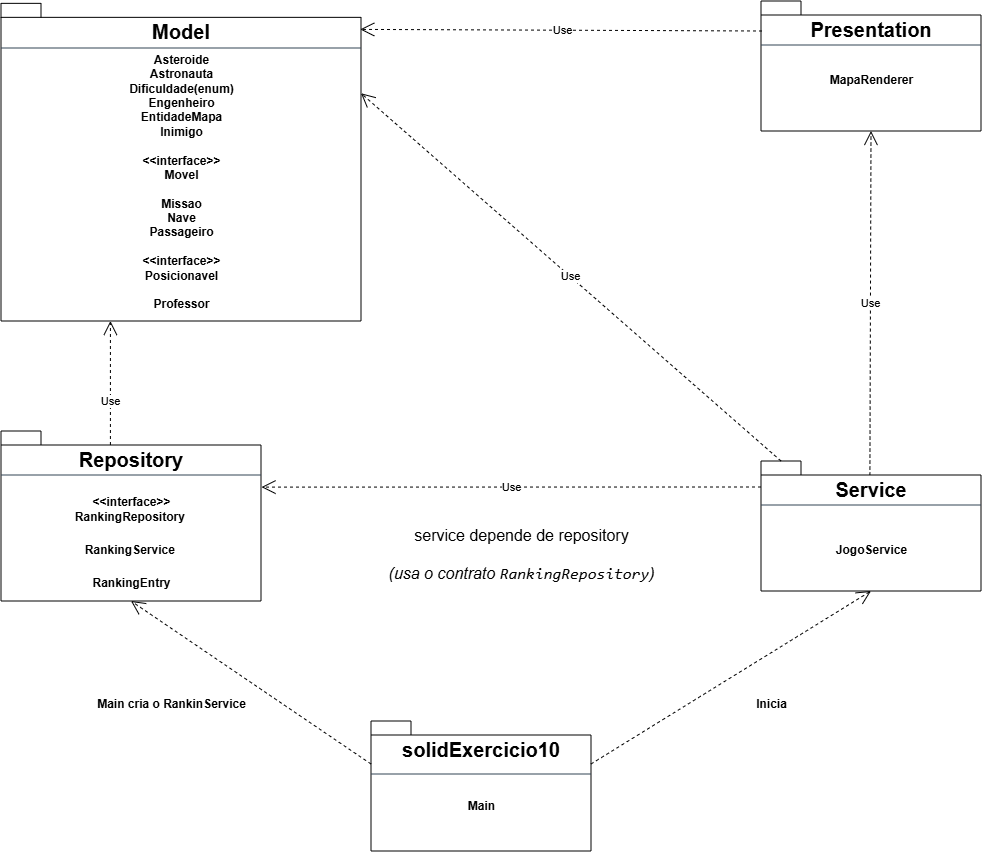

The diagram above was exported from draw.io. Its source (the exported page's mxGraphModel, read from the mxfile embedded in the PNG):
<mxGraphModel dx="1780" dy="990" grid="1" gridSize="10" guides="1" tooltips="1" connect="1" arrows="1" fold="1" page="1" pageScale="1" pageWidth="1654" pageHeight="1169" math="0" shadow="0">
  <root>
    <mxCell id="0" />
    <mxCell id="1" parent="0" />
    <mxCell id="nWcqVMflStuILCN8w5f7-11" connectable="0" parent="1" style="group" value="" vertex="1">
      <mxGeometry height="130" width="220" x="1097" y="154" as="geometry" />
    </mxCell>
    <mxCell id="nWcqVMflStuILCN8w5f7-12" parent="nWcqVMflStuILCN8w5f7-11" style="shape=folder;fontStyle=1;spacingTop=10;tabWidth=40;tabHeight=14;tabPosition=left;html=1;whiteSpace=wrap;verticalAlign=top;" value="&lt;font style=&quot;font-size: 20px;&quot;&gt;Presentation&lt;/font&gt;" vertex="1">
      <mxGeometry height="130" width="220" as="geometry" />
    </mxCell>
    <mxCell id="nWcqVMflStuILCN8w5f7-13" parent="nWcqVMflStuILCN8w5f7-11" style="text;align=center;fontStyle=1;verticalAlign=middle;spacingLeft=3;spacingRight=3;strokeColor=none;rotatable=0;points=[[0,0.5],[1,0.5]];portConstraint=eastwest;html=1;" value="MapaRenderer" vertex="1">
      <mxGeometry height="19.88235294117647" width="67.6923076923077" x="76.15384615384615" y="69.99588235294118" as="geometry" />
    </mxCell>
    <mxCell id="nWcqVMflStuILCN8w5f7-25" parent="nWcqVMflStuILCN8w5f7-11" style="line;strokeWidth=1;fillColor=#647687;align=left;verticalAlign=middle;spacingTop=-1;spacingLeft=3;spacingRight=3;rotatable=0;labelPosition=right;points=[];portConstraint=eastwest;strokeColor=#314354;fontColor=#ffffff;" value="" vertex="1">
      <mxGeometry height="8" width="220" y="40" as="geometry" />
    </mxCell>
    <mxCell id="nWcqVMflStuILCN8w5f7-19" connectable="0" parent="1" style="group;" value="" vertex="1">
      <mxGeometry height="270" width="360" x="337" y="204" as="geometry" />
    </mxCell>
    <mxCell id="nWcqVMflStuILCN8w5f7-20" parent="nWcqVMflStuILCN8w5f7-19" style="shape=folder;fontStyle=1;spacingTop=10;tabWidth=40;tabHeight=14;tabPosition=left;html=1;whiteSpace=wrap;verticalAlign=top;" value="&lt;font style=&quot;font-size: 20px;&quot;&gt;Model&lt;/font&gt;" vertex="1">
      <mxGeometry height="317.6470588235294" width="360" y="-47.64705882352941" as="geometry" />
    </mxCell>
    <mxCell id="nWcqVMflStuILCN8w5f7-21" parent="nWcqVMflStuILCN8w5f7-19" style="text;align=center;fontStyle=1;verticalAlign=middle;spacingLeft=3;spacingRight=3;strokeColor=none;rotatable=0;points=[[0,0.5],[1,0.5]];portConstraint=eastwest;html=1;" value="Asteroide&lt;div&gt;Astronauta&lt;/div&gt;&lt;div&gt;Dificuldade(enum)&lt;/div&gt;&lt;div&gt;Engenheiro&lt;/div&gt;&lt;div&gt;EntidadeMapa&lt;/div&gt;&lt;div&gt;Inimigo&lt;/div&gt;&lt;div&gt;&lt;br&gt;&lt;/div&gt;&lt;div&gt;&amp;lt;&amp;lt;interface&amp;gt;&amp;gt;&lt;div&gt;Movel&lt;/div&gt;&lt;/div&gt;&lt;div&gt;&lt;br&gt;&lt;/div&gt;&lt;div&gt;Missao&lt;/div&gt;&lt;div&gt;Nave&lt;/div&gt;&lt;div&gt;Passageiro&lt;/div&gt;&lt;div&gt;&lt;br&gt;&lt;/div&gt;&lt;div&gt;&amp;lt;&amp;lt;interface&amp;gt;&amp;gt;&lt;div&gt;Posicionavel&lt;/div&gt;&lt;/div&gt;&lt;div&gt;&lt;br&gt;&lt;/div&gt;&lt;div&gt;Professor&lt;/div&gt;&lt;div&gt;&lt;br&gt;&lt;/div&gt;" vertex="1">
      <mxGeometry height="87.16235294117648" width="99.3103448275862" x="130.3448275862069" y="95.29411764705883" as="geometry" />
    </mxCell>
    <mxCell id="nWcqVMflStuILCN8w5f7-24" parent="nWcqVMflStuILCN8w5f7-19" style="line;strokeWidth=1;fillColor=#647687;align=left;verticalAlign=middle;spacingTop=-1;spacingLeft=3;spacingRight=3;rotatable=0;labelPosition=right;points=[];portConstraint=eastwest;strokeColor=#314354;fontColor=#ffffff;" value="" vertex="1">
      <mxGeometry height="8" width="360" y="-7" as="geometry" />
    </mxCell>
    <mxCell id="nWcqVMflStuILCN8w5f7-29" edge="1" parent="1" style="endArrow=open;endSize=12;dashed=1;html=1;rounded=0;entryX=0.998;entryY=0.082;entryDx=0;entryDy=0;entryPerimeter=0;" target="nWcqVMflStuILCN8w5f7-20" value="Use">
      <mxGeometry relative="1" width="160" as="geometry">
        <mxPoint x="1098" y="184" as="sourcePoint" />
        <mxPoint x="707" y="184" as="targetPoint" />
      </mxGeometry>
    </mxCell>
    <mxCell id="nWcqVMflStuILCN8w5f7-31" edge="1" parent="1" style="endArrow=open;endSize=12;dashed=1;html=1;rounded=0;exitX=0;exitY=0;exitDx=0;exitDy=43;exitPerimeter=0;entryX=1.002;entryY=0.33;entryDx=0;entryDy=0;entryPerimeter=0;" target="nWcqVMflStuILCN8w5f7-60" value="Use">
      <mxGeometry relative="1" width="160" x="0.001" as="geometry">
        <mxPoint as="offset" />
        <mxPoint x="1097" y="640" as="sourcePoint" />
        <mxPoint x="600" y="640" as="targetPoint" />
      </mxGeometry>
    </mxCell>
    <mxCell id="nWcqVMflStuILCN8w5f7-32" edge="1" parent="1" style="endArrow=open;endSize=12;dashed=1;html=1;rounded=0;exitX=0;exitY=0;exitDx=150;exitDy=14;exitPerimeter=0;" value="Use">
      <mxGeometry relative="1" width="160" x="0.0004" as="geometry">
        <mxPoint as="offset" />
        <mxPoint x="446.40999999999997" y="634" as="sourcePoint" />
        <mxPoint x="446.41" y="474" as="targetPoint" />
      </mxGeometry>
    </mxCell>
    <mxCell id="nWcqVMflStuILCN8w5f7-33" edge="1" parent="1" source="nWcqVMflStuILCN8w5f7-56" style="endArrow=open;endSize=12;dashed=1;html=1;rounded=0;entryX=0.5;entryY=1;entryDx=0;entryDy=0;entryPerimeter=0;exitX=0.495;exitY=0.112;exitDx=0;exitDy=0;exitPerimeter=0;" target="nWcqVMflStuILCN8w5f7-12" value="Use">
      <mxGeometry relative="1" width="160" x="0.0004" as="geometry">
        <mxPoint as="offset" />
        <mxPoint x="1207" y="614" as="sourcePoint" />
        <mxPoint x="897" y="384" as="targetPoint" />
      </mxGeometry>
    </mxCell>
    <mxCell id="nWcqVMflStuILCN8w5f7-38" parent="1" style="text;align=center;fontStyle=1;verticalAlign=middle;spacingLeft=3;spacingRight=3;strokeColor=none;rotatable=0;points=[[0,0.5],[1,0.5]];portConstraint=eastwest;html=1;" value="&lt;font style=&quot;font-size: 16px; font-weight: normal;&quot;&gt;&lt;br&gt;&lt;/font&gt;&lt;div class=&quot;flex max-w-full flex-col gap-4 grow&quot;&gt;&lt;div dir=&quot;auto&quot; class=&quot;min-h-8 text-message relative flex w-full flex-col items-end gap-2 text-start break-words whitespace-normal outline-none keyboard-focused:focus-ring [.text-message+&amp;amp;]:mt-1&quot; tabindex=&quot;0&quot;&gt;&lt;div class=&quot;flex w-full flex-col gap-1 empty:hidden&quot;&gt;&lt;div class=&quot;LR5Y_W_content markdown prose dark:prose-invert wrap-break-word w-full light markdown-new-styling&quot;&gt;&lt;p dir=&quot;auto&quot; class=&quot;PDq2pG_selectionAnchorContainer&quot;&gt;&lt;font style=&quot;font-size: 16px; font-weight: normal;&quot;&gt;service depende de repository&lt;br&gt;&lt;br&gt;&lt;em&gt;(usa o contrato &lt;code&gt;RankingRepository&lt;/code&gt;)&lt;/em&gt;&lt;span aria-hidden=&quot;true&quot; class=&quot;PDq2pG_selectionAnchor&quot;&gt;&lt;/span&gt;&lt;/font&gt;&lt;/p&gt;&lt;/div&gt;&lt;/div&gt;&lt;/div&gt;&lt;/div&gt;&lt;div class=&quot;z-0 flex min-h-[46px] justify-start&quot;&gt;&lt;/div&gt;&lt;div aria-hidden=&quot;true&quot; class=&quot;pointer-events-none -mb-px h-px w-full opacity-0&quot;&gt;&lt;/div&gt;&lt;font style=&quot;font-size: 16px; font-weight: normal;&quot;&gt;&lt;br&gt;&lt;/font&gt;" vertex="1">
      <mxGeometry height="26" width="80" x="817" y="694" as="geometry" />
    </mxCell>
    <mxCell id="nWcqVMflStuILCN8w5f7-40" connectable="0" parent="1" style="group" value="" vertex="1">
      <mxGeometry height="130" width="220" x="707" y="884" as="geometry" />
    </mxCell>
    <mxCell id="nWcqVMflStuILCN8w5f7-41" parent="nWcqVMflStuILCN8w5f7-40" style="shape=folder;fontStyle=1;spacingTop=10;tabWidth=40;tabHeight=14;tabPosition=left;html=1;whiteSpace=wrap;verticalAlign=top;" value="&lt;font style=&quot;font-size: 20px;&quot;&gt; solidExercicio10&lt;/font&gt;" vertex="1">
      <mxGeometry height="130" width="220" y="-10" as="geometry" />
    </mxCell>
    <mxCell id="nWcqVMflStuILCN8w5f7-43" parent="nWcqVMflStuILCN8w5f7-40" style="line;strokeWidth=1;fillColor=#647687;align=left;verticalAlign=middle;spacingTop=-1;spacingLeft=3;spacingRight=3;rotatable=0;labelPosition=right;points=[];portConstraint=eastwest;strokeColor=#314354;fontColor=#ffffff;" value="" vertex="1">
      <mxGeometry height="22" width="220" y="32" as="geometry" />
    </mxCell>
    <mxCell id="nWcqVMflStuILCN8w5f7-74" parent="nWcqVMflStuILCN8w5f7-40" style="text;align=center;fontStyle=1;verticalAlign=middle;spacingLeft=3;spacingRight=3;strokeColor=none;rotatable=0;points=[[0,0.5],[1,0.5]];portConstraint=eastwest;html=1;" value="Main" vertex="1">
      <mxGeometry height="19.88235294117647" width="67.6923076923077" x="76.15384615384613" y="65.99588235294118" as="geometry" />
    </mxCell>
    <mxCell id="nWcqVMflStuILCN8w5f7-46" parent="1" style="text;align=center;fontStyle=1;verticalAlign=middle;spacingLeft=3;spacingRight=3;strokeColor=none;rotatable=0;points=[[0,0.5],[1,0.5]];portConstraint=eastwest;html=1;" value="Inicia" vertex="1">
      <mxGeometry height="26" width="80" x="1067" y="844" as="geometry" />
    </mxCell>
    <mxCell id="nWcqVMflStuILCN8w5f7-47" parent="1" style="text;align=center;fontStyle=1;verticalAlign=middle;spacingLeft=3;spacingRight=3;strokeColor=none;rotatable=0;points=[[0,0.5],[1,0.5]];portConstraint=eastwest;html=1;" value="Main cria o RankinService" vertex="1">
      <mxGeometry height="26" width="80" x="467" y="844" as="geometry" />
    </mxCell>
    <mxCell id="nWcqVMflStuILCN8w5f7-55" connectable="0" parent="1" style="group" value="" vertex="1">
      <mxGeometry height="130" width="220" x="1097" y="624" as="geometry" />
    </mxCell>
    <mxCell id="nWcqVMflStuILCN8w5f7-56" parent="nWcqVMflStuILCN8w5f7-55" style="shape=folder;fontStyle=1;spacingTop=10;tabWidth=40;tabHeight=14;tabPosition=left;html=1;whiteSpace=wrap;verticalAlign=top;" value="&lt;font style=&quot;font-size: 20px;&quot;&gt;Service&lt;/font&gt;" vertex="1">
      <mxGeometry height="130" width="220" y="-10" as="geometry" />
    </mxCell>
    <mxCell id="nWcqVMflStuILCN8w5f7-57" parent="nWcqVMflStuILCN8w5f7-55" style="text;align=center;fontStyle=1;verticalAlign=middle;spacingLeft=3;spacingRight=3;strokeColor=none;rotatable=0;points=[[0,0.5],[1,0.5]];portConstraint=eastwest;html=1;" value="JogoService" vertex="1">
      <mxGeometry height="19.88235294117647" width="67.6923076923077" x="76.15384615384615" y="69.99588235294118" as="geometry" />
    </mxCell>
    <mxCell id="nWcqVMflStuILCN8w5f7-58" parent="nWcqVMflStuILCN8w5f7-55" style="line;strokeWidth=1;fillColor=#647687;align=left;verticalAlign=middle;spacingTop=-1;spacingLeft=3;spacingRight=3;rotatable=0;labelPosition=right;points=[];portConstraint=eastwest;strokeColor=#314354;fontColor=#ffffff;" value="" vertex="1">
      <mxGeometry height="22" width="220" y="23" as="geometry" />
    </mxCell>
    <mxCell id="nWcqVMflStuILCN8w5f7-59" connectable="0" parent="1" style="group" value="" vertex="1">
      <mxGeometry height="170" width="260" x="337" y="584" as="geometry" />
    </mxCell>
    <mxCell id="nWcqVMflStuILCN8w5f7-60" parent="nWcqVMflStuILCN8w5f7-59" style="shape=folder;fontStyle=1;spacingTop=10;tabWidth=40;tabHeight=14;tabPosition=left;html=1;whiteSpace=wrap;verticalAlign=top;" value="&lt;font style=&quot;font-size: 20px;&quot;&gt;Repository&lt;table&gt;&lt;tbody&gt;&lt;tr&gt;&lt;td&gt;&lt;br&gt;&lt;/td&gt;&lt;/tr&gt;&lt;tr&gt;&lt;td&gt;&lt;br&gt;&lt;/td&gt;&lt;/tr&gt;&lt;/tbody&gt;&lt;/table&gt;&lt;/font&gt;" vertex="1">
      <mxGeometry height="170" width="260" as="geometry" />
    </mxCell>
    <mxCell id="nWcqVMflStuILCN8w5f7-61" parent="nWcqVMflStuILCN8w5f7-59" style="text;align=center;fontStyle=1;verticalAlign=middle;spacingLeft=3;spacingRight=3;strokeColor=none;rotatable=0;points=[[0,0.5],[1,0.5]];portConstraint=eastwest;html=1;" value="&amp;lt;&amp;lt;interface&amp;gt;&amp;gt;&lt;div&gt;RankingRepository&amp;nbsp;&lt;/div&gt;" vertex="1">
      <mxGeometry height="26" width="80" x="90" y="65" as="geometry" />
    </mxCell>
    <mxCell id="nWcqVMflStuILCN8w5f7-62" parent="nWcqVMflStuILCN8w5f7-59" style="text;align=center;fontStyle=1;verticalAlign=middle;spacingLeft=3;spacingRight=3;strokeColor=none;rotatable=0;points=[[0,0.5],[1,0.5]];portConstraint=eastwest;html=1;" value="&lt;br&gt;&lt;div&gt;RankingService&amp;nbsp;&lt;/div&gt;" vertex="1">
      <mxGeometry height="26" width="80" x="90" y="98" as="geometry" />
    </mxCell>
    <mxCell id="nWcqVMflStuILCN8w5f7-63" parent="nWcqVMflStuILCN8w5f7-59" style="text;align=center;fontStyle=1;verticalAlign=middle;spacingLeft=3;spacingRight=3;strokeColor=none;rotatable=0;points=[[0,0.5],[1,0.5]];portConstraint=eastwest;html=1;" value="&lt;br&gt;&lt;div&gt;RankingEntry&lt;/div&gt;" vertex="1">
      <mxGeometry height="26" width="80" x="90" y="131" as="geometry" />
    </mxCell>
    <mxCell id="nWcqVMflStuILCN8w5f7-64" parent="nWcqVMflStuILCN8w5f7-59" style="line;strokeWidth=1;fillColor=#647687;align=left;verticalAlign=middle;spacingTop=-1;spacingLeft=3;spacingRight=3;rotatable=0;labelPosition=right;points=[];portConstraint=eastwest;strokeColor=#314354;fontColor=#ffffff;" value="" vertex="1">
      <mxGeometry height="8" width="260" y="40" as="geometry" />
    </mxCell>
    <mxCell id="nWcqVMflStuILCN8w5f7-65" edge="1" parent="1" source="nWcqVMflStuILCN8w5f7-56" style="endArrow=open;endSize=12;dashed=1;html=1;rounded=0;exitX=0;exitY=0;exitDx=20;exitDy=0;exitPerimeter=0;entryX=0;entryY=0;entryDx=360;entryDy=89.91176470588235;entryPerimeter=0;" target="nWcqVMflStuILCN8w5f7-20" value="Use">
      <mxGeometry relative="1" width="160" x="0.001" as="geometry">
        <mxPoint as="offset" />
        <mxPoint x="1159" y="460" as="sourcePoint" />
        <mxPoint x="660" y="460" as="targetPoint" />
      </mxGeometry>
    </mxCell>
    <mxCell id="nWcqVMflStuILCN8w5f7-66" edge="1" parent="1" source="nWcqVMflStuILCN8w5f7-41" style="endArrow=open;endSize=12;dashed=1;html=1;rounded=0;exitX=0;exitY=0;exitDx=220;exitDy=43;exitPerimeter=0;entryX=0.5;entryY=1;entryDx=0;entryDy=0;entryPerimeter=0;" target="nWcqVMflStuILCN8w5f7-56" value="">
      <mxGeometry relative="1" width="160" x="0.0004" as="geometry">
        <mxPoint as="offset" />
        <mxPoint x="980" y="955" as="sourcePoint" />
        <mxPoint x="1200" y="750" as="targetPoint" />
      </mxGeometry>
    </mxCell>
    <mxCell id="nWcqVMflStuILCN8w5f7-67" edge="1" parent="1" source="nWcqVMflStuILCN8w5f7-41" style="endArrow=open;endSize=12;dashed=1;html=1;rounded=0;exitX=0;exitY=0;exitDx=0;exitDy=43;exitPerimeter=0;entryX=0.5;entryY=1;entryDx=0;entryDy=0;entryPerimeter=0;" target="nWcqVMflStuILCN8w5f7-60" value="">
      <mxGeometry relative="1" width="160" x="0.0004" as="geometry">
        <mxPoint as="offset" />
        <mxPoint x="377" y="993" as="sourcePoint" />
        <mxPoint x="657" y="820" as="targetPoint" />
      </mxGeometry>
    </mxCell>
  </root>
</mxGraphModel>